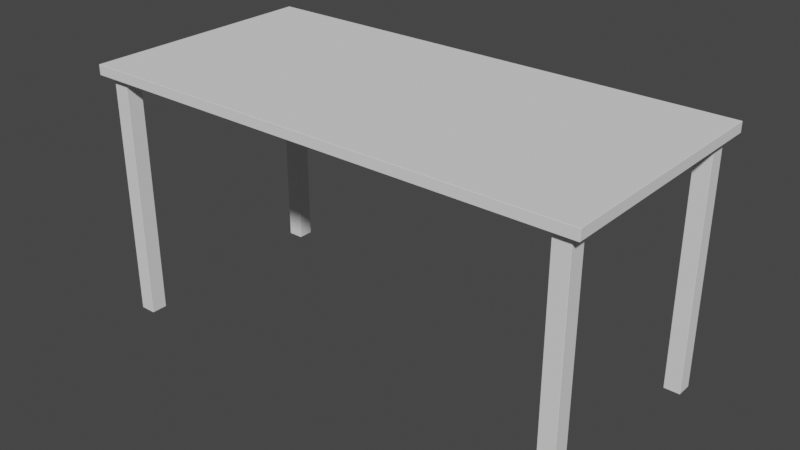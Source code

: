 # Source: Desk2.blend  (saved by Blender 2.83.19; exported with 4.5.12 LTS)
import bpy
from mathutils import Matrix  # noqa: F401  (used for matrix-valued properties, if any)

bpy.ops.wm.read_factory_settings(use_empty=True)
scene = bpy.context.scene
scene.name = 'Scene'

# ---- collections
col_collection = bpy.data.collections.new('Collection'); scene.collection.children.link(col_collection)

# ---- world
world_world = bpy.data.worlds.new('World'); scene.world = world_world
world_world.use_nodes = True; world_world.node_tree.nodes.clear()
_N = world_world.node_tree.nodes; _L = world_world.node_tree.links
n0 = _N.new('ShaderNodeOutputWorld'); n0.name = 'World Output'; n0.location = (300, 300)
n1 = _N.new('ShaderNodeBackground'); n1.name = 'Background'; n1.location = (10, 300)
n1.inputs[0].default_value = (0.05088, 0.05088, 0.05088, 1.0)
_L.new(n1.outputs[0], n0.inputs[0])
n0.is_active_output = True
world_world.color = (0.05088, 0.05088, 0.05088)
world_world.use_sun_shadow = False
world_world.sun_shadow_jitter_overblur = 0.0

# ---- meshes
me_cube_001 = bpy.data.meshes.new('Cube.001')
me_cube_001.from_pydata([(-3.122, -1.497, 3.038), (-3.122, -1.5, 3.04), (-3.125, -1.497, 3.04), (-3.122, -1.5, 3.16), (-3.122, -1.497, 3.163), (-3.125, -1.497, 3.16), (-3.122, 1.497, 3.038), (-3.125, 1.497, 3.04), (-3.122, 1.5, 3.04), (-3.122, 1.497, 3.163), (-3.122, 1.5, 3.16), (-3.125, 1.497, 3.16), (3.122, -1.497, 3.038), (3.125, -1.497, 3.04), (3.122, -1.5, 3.04), (3.122, -1.497, 3.163), (3.122, -1.5, 3.16), (3.125, -1.497, 3.16), (3.122, 1.497, 3.038), (3.122, 1.5, 3.04), (3.125, 1.497, 3.04), (3.122, 1.497, 3.163), (3.125, 1.497, 3.16), (3.122, 1.5, 3.16), (-2.8, 1.397, 0.0025), (-2.803, 1.397, 1.416e-07), (-2.803, 1.4, 0.0025), (-2.803, 1.202, 1.416e-07), (-2.8, 1.202, 0.0025), (-2.803, 1.2, 0.0025), (-3.0, 1.397, 0.0025), (-2.997, 1.4, 0.0025), (-2.997, 1.397, 1.416e-07), (-2.997, 1.2, 0.0025), (-3.0, 1.202, 0.0025), (-2.997, 1.202, 1.416e-07), (-2.8, 1.397, 0.1025), (-2.8, 1.397, 0.0975), (-2.803, 1.4, 0.0975), (-2.803, 1.4, 0.1025), (-2.8, 1.202, 0.1025), (-2.803, 1.2, 0.1025), (-2.803, 1.2, 0.0975), (-2.8, 1.202, 0.0975), (-3.0, 1.397, 0.0975), (-3.0, 1.397, 0.1025), (-2.997, 1.4, 0.1025), (-2.997, 1.4, 0.0975), (-2.997, 1.2, 0.1025), (-3.0, 1.202, 0.1025), (-3.0, 1.202, 0.0975), (-2.997, 1.2, 0.0975), (-2.8, 1.397, 3.037), (-2.803, 1.4, 3.037), (-2.803, 1.397, 3.04), (-2.8, 1.202, 3.037), (-2.803, 1.202, 3.04), (-2.803, 1.2, 3.037), (-3.0, 1.397, 3.037), (-2.997, 1.397, 3.04), (-2.997, 1.4, 3.037), (-2.997, 1.2, 3.037), (-2.997, 1.202, 3.04), (-3.0, 1.202, 3.037), (-2.8, 1.397, 1.298), (-2.803, 1.4, 1.298), (-2.803, 1.4, 1.303), (-2.8, 1.397, 1.303), (-2.8, 1.202, 1.298), (-2.8, 1.202, 1.303), (-2.803, 1.2, 1.303), (-2.803, 1.2, 1.298), (-3.0, 1.397, 1.303), (-2.997, 1.4, 1.303), (-2.997, 1.4, 1.298), (-3.0, 1.397, 1.298), (-3.0, 1.202, 1.298), (-2.997, 1.2, 1.298), (-2.997, 1.2, 1.303), (-3.0, 1.202, 1.303), (-2.8, 1.397, 3.003), (-2.8, 1.397, 2.997), (-2.803, 1.4, 2.997), (-2.803, 1.4, 3.003), (-2.803, 1.4, 2.798), (-2.803, 1.4, 2.803), (-2.8, 1.397, 2.803), (-2.8, 1.397, 2.798), (-2.803, 1.2, 3.003), (-2.803, 1.2, 2.997), (-2.8, 1.202, 2.997), (-2.8, 1.202, 3.003), (-2.8, 1.202, 2.803), (-2.803, 1.2, 2.803), (-2.803, 1.2, 2.798), (-2.8, 1.202, 2.798), (-2.997, 1.4, 3.003), (-2.997, 1.4, 2.997), (-3.0, 1.397, 2.997), (-3.0, 1.397, 3.003), (-2.997, 1.4, 2.798), (-3.0, 1.397, 2.798), (-3.0, 1.397, 2.803), (-2.997, 1.4, 2.803), (-3.0, 1.202, 3.003), (-3.0, 1.202, 2.997), (-2.997, 1.2, 2.997), (-2.997, 1.2, 3.003), (-2.997, 1.2, 2.798), (-2.997, 1.2, 2.803), (-3.0, 1.202, 2.803), (-3.0, 1.202, 2.798), (-2.803, -1.2, 0.0025), (-2.8, -1.203, 0.0025), (-2.803, -1.203, 1.416e-07), (-2.803, -1.4, 0.0025), (-2.803, -1.398, 1.416e-07), (-2.8, -1.398, 0.0025), (-2.997, -1.203, 1.416e-07), (-3.0, -1.203, 0.0025), (-2.997, -1.2, 0.0025), (-3.0, -1.398, 0.0025), (-2.997, -1.398, 1.416e-07), (-2.997, -1.4, 0.0025), (-2.8, -1.203, 0.1025), (-2.8, -1.203, 0.0975), (-2.803, -1.2, 0.0975), (-2.803, -1.2, 0.1025), (-2.8, -1.398, 0.1025), (-2.803, -1.4, 0.1025), (-2.803, -1.4, 0.0975), (-2.8, -1.398, 0.0975), (-3.0, -1.203, 0.0975), (-3.0, -1.203, 0.1025), (-2.997, -1.2, 0.1025), (-2.997, -1.2, 0.0975), (-3.0, -1.398, 0.0975), (-2.997, -1.4, 0.0975), (-2.997, -1.4, 0.1025), (-3.0, -1.398, 0.1025), (-2.8, -1.203, 3.037), (-2.803, -1.2, 3.037), (-2.803, -1.203, 3.04), (-2.803, -1.4, 3.037), (-2.8, -1.398, 3.037), (-2.803, -1.398, 3.04), (-2.997, -1.203, 3.04), (-2.997, -1.2, 3.037), (-3.0, -1.203, 3.037), (-3.0, -1.398, 3.037), (-2.997, -1.4, 3.037), (-2.997, -1.398, 3.04), (-2.8, -1.203, 1.298), (-2.803, -1.2, 1.298), (-2.803, -1.2, 1.303), (-2.8, -1.203, 1.303), (-2.8, -1.398, 1.298), (-2.8, -1.398, 1.303), (-2.803, -1.4, 1.303), (-2.803, -1.4, 1.298), (-3.0, -1.203, 1.298), (-3.0, -1.203, 1.303), (-2.997, -1.2, 1.303), (-2.997, -1.2, 1.298), (-2.997, -1.4, 1.298), (-2.997, -1.4, 1.303), (-3.0, -1.398, 1.303), (-3.0, -1.398, 1.298), (-2.8, -1.203, 3.003), (-2.8, -1.203, 2.997), (-2.803, -1.2, 2.997), (-2.803, -1.2, 3.003), (-2.803, -1.2, 2.798), (-2.803, -1.2, 2.803), (-2.8, -1.203, 2.803), (-2.8, -1.203, 2.798), (-2.8, -1.398, 3.003), (-2.803, -1.4, 3.003), (-2.803, -1.4, 2.997), (-2.8, -1.398, 2.997), (-2.8, -1.398, 2.798), (-2.8, -1.398, 2.803), (-2.803, -1.4, 2.803), (-2.803, -1.4, 2.798), (-3.0, -1.203, 3.003), (-2.997, -1.2, 3.003), (-2.997, -1.2, 2.997), (-3.0, -1.203, 2.997), (-3.0, -1.203, 2.798), (-3.0, -1.203, 2.803), (-2.997, -1.2, 2.803), (-2.997, -1.2, 2.798), (-3.0, -1.398, 3.003), (-3.0, -1.398, 2.997), (-2.997, -1.4, 2.997), (-2.997, -1.4, 3.003), (-3.0, -1.398, 2.798), (-2.997, -1.4, 2.798), (-2.997, -1.4, 2.803), (-3.0, -1.398, 2.803), (2.8, -1.398, 2.798), (2.803, -1.4, 2.798), (2.803, -1.4, 2.803), (2.8, -1.398, 2.803), (2.803, -1.4, 2.997), (2.803, -1.4, 3.003), (2.8, -1.398, 3.003), (2.8, -1.398, 2.997), (2.8, -1.203, 2.798), (2.8, -1.203, 2.803), (2.803, -1.2, 2.803), (2.803, -1.2, 2.798), (2.8, -1.203, 3.003), (2.803, -1.2, 3.003), (2.803, -1.2, 2.997), (2.8, -1.203, 2.997), (3.0, -1.398, 2.798), (3.0, -1.398, 2.803), (2.997, -1.4, 2.803), (2.997, -1.4, 2.798), (3.0, -1.398, 3.003), (2.997, -1.4, 3.003), (2.997, -1.4, 2.997), (3.0, -1.398, 2.997), (2.997, -1.2, 2.798), (2.997, -1.2, 2.803), (3.0, -1.203, 2.803), (3.0, -1.203, 2.798), (2.997, -1.2, 3.003), (3.0, -1.203, 3.003), (3.0, -1.203, 2.997), (2.997, -1.2, 2.997), (2.8, -1.398, 1.298), (2.803, -1.4, 1.298), (2.803, -1.4, 1.303), (2.8, -1.398, 1.303), (2.8, -1.203, 1.298), (2.8, -1.203, 1.303), (2.803, -1.2, 1.303), (2.803, -1.2, 1.298), (3.0, -1.398, 1.298), (3.0, -1.398, 1.303), (2.997, -1.4, 1.303), (2.997, -1.4, 1.298), (2.997, -1.2, 1.298), (2.997, -1.2, 1.303), (3.0, -1.203, 1.303), (3.0, -1.203, 1.298), (2.8, -1.398, 3.037), (2.803, -1.4, 3.037), (2.803, -1.398, 3.04), (2.8, -1.203, 3.037), (2.803, -1.203, 3.04), (2.803, -1.2, 3.037), (3.0, -1.398, 3.037), (2.997, -1.398, 3.04), (2.997, -1.4, 3.037), (2.997, -1.2, 3.037), (2.997, -1.203, 3.04), (3.0, -1.203, 3.037), (2.8, -1.398, 0.0975), (2.803, -1.4, 0.0975), (2.803, -1.4, 0.1025), (2.8, -1.398, 0.1025), (2.8, -1.203, 0.0975), (2.8, -1.203, 0.1025), (2.803, -1.2, 0.1025), (2.803, -1.2, 0.0975), (3.0, -1.398, 0.0975), (3.0, -1.398, 0.1025), (2.997, -1.4, 0.1025), (2.997, -1.4, 0.0975), (2.997, -1.2, 0.0975), (2.997, -1.2, 0.1025), (3.0, -1.203, 0.1025), (3.0, -1.203, 0.0975), (2.8, -1.398, 0.0025), (2.803, -1.398, 1.416e-07), (2.803, -1.4, 0.0025), (2.8, -1.203, 0.0025), (2.803, -1.2, 0.0025), (2.803, -1.203, 1.416e-07), (3.0, -1.398, 0.0025), (2.997, -1.4, 0.0025), (2.997, -1.398, 1.416e-07), (2.997, -1.2, 0.0025), (3.0, -1.203, 0.0025), (2.997, -1.203, 1.416e-07), (2.8, 1.202, 2.798), (2.803, 1.2, 2.798), (2.803, 1.2, 2.803), (2.8, 1.202, 2.803), (2.803, 1.2, 2.997), (2.803, 1.2, 3.003), (2.8, 1.202, 3.003), (2.8, 1.202, 2.997), (2.8, 1.397, 2.798), (2.8, 1.397, 2.803), (2.803, 1.4, 2.803), (2.803, 1.4, 2.798), (2.8, 1.397, 3.003), (2.803, 1.4, 3.003), (2.803, 1.4, 2.997), (2.8, 1.397, 2.997), (3.0, 1.202, 2.798), (3.0, 1.202, 2.803), (2.997, 1.2, 2.803), (2.997, 1.2, 2.798), (3.0, 1.202, 3.003), (2.997, 1.2, 3.003), (2.997, 1.2, 2.997), (3.0, 1.202, 2.997), (2.997, 1.4, 2.798), (2.997, 1.4, 2.803), (3.0, 1.397, 2.803), (3.0, 1.397, 2.798), (2.997, 1.4, 3.003), (3.0, 1.397, 3.003), (3.0, 1.397, 2.997), (2.997, 1.4, 2.997), (2.8, 1.202, 1.298), (2.803, 1.2, 1.298), (2.803, 1.2, 1.303), (2.8, 1.202, 1.303), (2.8, 1.397, 1.298), (2.8, 1.397, 1.303), (2.803, 1.4, 1.303), (2.803, 1.4, 1.298), (3.0, 1.202, 1.298), (3.0, 1.202, 1.303), (2.997, 1.2, 1.303), (2.997, 1.2, 1.298), (2.997, 1.4, 1.298), (2.997, 1.4, 1.303), (3.0, 1.397, 1.303), (3.0, 1.397, 1.298), (2.8, 1.202, 3.037), (2.803, 1.2, 3.037), (2.803, 1.202, 3.04), (2.8, 1.397, 3.037), (2.803, 1.397, 3.04), (2.803, 1.4, 3.037), (3.0, 1.202, 3.037), (2.997, 1.202, 3.04), (2.997, 1.2, 3.037), (2.997, 1.4, 3.037), (2.997, 1.397, 3.04), (3.0, 1.397, 3.037), (2.8, 1.202, 0.0975), (2.803, 1.2, 0.0975), (2.803, 1.2, 0.1025), (2.8, 1.202, 0.1025), (2.8, 1.397, 0.0975), (2.8, 1.397, 0.1025), (2.803, 1.4, 0.1025), (2.803, 1.4, 0.0975), (3.0, 1.202, 0.0975), (3.0, 1.202, 0.1025), (2.997, 1.2, 0.1025), (2.997, 1.2, 0.0975), (2.997, 1.4, 0.0975), (2.997, 1.4, 0.1025), (3.0, 1.397, 0.1025), (3.0, 1.397, 0.0975), (2.8, 1.202, 0.0025), (2.803, 1.202, 1.416e-07), (2.803, 1.2, 0.0025), (2.8, 1.397, 0.0025), (2.803, 1.4, 0.0025), (2.803, 1.397, 1.416e-07), (3.0, 1.202, 0.0025), (2.997, 1.2, 0.0025), (2.997, 1.202, 1.416e-07), (2.997, 1.4, 0.0025), (3.0, 1.397, 0.0025), (2.997, 1.397, 1.416e-07)], [], [(14, 16, 3, 1), (20, 22, 17, 13), (32, 25, 27, 35), (21, 9, 4, 15), (2, 5, 11, 7), (8, 10, 23, 19), (54, 59, 62, 56), (107, 88, 57, 61), (83, 96, 60, 53), (100, 84, 66, 73), (99, 104, 63, 58), (103, 97, 82, 85), (37, 43, 28, 24), (74, 65, 39, 46), (76, 75, 45, 49), (87, 95, 69, 67), (50, 44, 30, 34), (42, 51, 33, 29), (130, 137, 123, 115), (118, 114, 116, 122), (111, 101, 72, 79), (110, 105, 98, 102), (135, 126, 112, 120), (136, 132, 119, 121), (163, 153, 127, 134), (86, 81, 90, 92), (171, 185, 147, 141), (125, 131, 117, 113), (167, 160, 133, 139), (176, 168, 140, 144), (195, 177, 143, 150), (183, 197, 165, 158), (174, 169, 179, 181), (191, 172, 154, 162), (199, 193, 187, 189), (196, 188, 161, 166), (175, 180, 157, 155), (159, 164, 138, 129), (190, 186, 170, 173), (71, 77, 48, 41), (93, 89, 106, 109), (91, 80, 52, 55), (182, 178, 194, 198), (142, 146, 151, 145), (152, 156, 128, 124), (184, 192, 149, 148), (200, 208, 237, 235), (94, 108, 78, 70), (47, 38, 26, 31), (64, 68, 40, 36), (218, 222, 204, 202), (211, 224, 245, 238), (220, 229, 259, 254), (219, 201, 234, 242), (212, 206, 248, 251), (227, 216, 241, 246), (258, 252, 250, 255), (228, 213, 253, 257), (203, 207, 215, 209), (226, 230, 223, 217), (260, 264, 279, 276), (232, 236, 265, 263), (205, 221, 256, 249), (210, 214, 231, 225), (281, 287, 284, 277), (243, 233, 262, 270), (239, 244, 273, 266), (247, 240, 269, 274), (288, 296, 325, 323), (271, 261, 278, 283), (267, 272, 285, 280), (275, 268, 282, 286), (306, 310, 292, 290), (299, 312, 333, 326), (308, 317, 347, 342), (307, 289, 322, 330), (300, 294, 336, 339), (315, 304, 329, 334), (346, 340, 338, 343), (316, 301, 341, 345), (291, 295, 303, 297), (314, 318, 311, 305), (348, 352, 367, 364), (320, 324, 353, 351), (293, 309, 344, 337), (298, 302, 319, 313), (369, 375, 372, 365), (331, 321, 350, 358), (327, 332, 361, 354), (335, 328, 357, 362), (359, 349, 366, 371), (355, 360, 373, 368), (363, 356, 370, 374), (0, 1, 2), (3, 4, 5), (6, 7, 8), (9, 10, 11), (12, 13, 14), (15, 16, 17), (18, 19, 20), (21, 22, 23), (24, 25, 26), (27, 28, 29), (30, 31, 32), (33, 34, 35), (36, 37, 38, 39), (40, 41, 42, 43), (44, 45, 46, 47), (48, 49, 50, 51), (52, 53, 54), (55, 56, 57), (58, 59, 60), (61, 62, 63), (64, 65, 66, 67), (68, 69, 70, 71), (72, 73, 74, 75), (76, 77, 78, 79), (80, 81, 82, 83), (84, 85, 86, 87), (88, 89, 90, 91), (92, 93, 94, 95), (96, 97, 98, 99), (100, 101, 102, 103), (104, 105, 106, 107), (108, 109, 110, 111), (112, 113, 114), (115, 116, 117), (118, 119, 120), (121, 122, 123), (124, 125, 126, 127), (128, 129, 130, 131), (132, 133, 134, 135), (136, 137, 138, 139), (140, 141, 142), (143, 144, 145), (146, 147, 148), (149, 150, 151), (152, 153, 154, 155), (156, 157, 158, 159), (160, 161, 162, 163), (164, 165, 166, 167), (168, 169, 170, 171), (172, 173, 174, 175), (176, 177, 178, 179), (180, 181, 182, 183), (184, 185, 186, 187), (188, 189, 190, 191), (192, 193, 194, 195), (196, 197, 198, 199), (200, 201, 202, 203), (204, 205, 206, 207), (208, 209, 210, 211), (212, 213, 214, 215), (216, 217, 218, 219), (220, 221, 222, 223), (224, 225, 226, 227), (228, 229, 230, 231), (232, 233, 234, 235), (236, 237, 238, 239), (240, 241, 242, 243), (244, 245, 246, 247), (248, 249, 250), (251, 252, 253), (254, 255, 256), (257, 258, 259), (260, 261, 262, 263), (264, 265, 266, 267), (268, 269, 270, 271), (272, 273, 274, 275), (276, 277, 278), (279, 280, 281), (282, 283, 284), (285, 286, 287), (288, 289, 290, 291), (292, 293, 294, 295), (296, 297, 298, 299), (300, 301, 302, 303), (304, 305, 306, 307), (308, 309, 310, 311), (312, 313, 314, 315), (316, 317, 318, 319), (320, 321, 322, 323), (324, 325, 326, 327), (328, 329, 330, 331), (332, 333, 334, 335), (336, 337, 338), (339, 340, 341), (342, 343, 344), (345, 346, 347), (348, 349, 350, 351), (352, 353, 354, 355), (356, 357, 358, 359), (360, 361, 362, 363), (364, 365, 366), (367, 368, 369), (370, 371, 372), (373, 374, 375), (6, 0, 2, 7), (1, 3, 5, 2), (4, 9, 11, 5), (10, 8, 7, 11), (18, 6, 8, 19), (9, 21, 23, 10), (22, 20, 19, 23), (12, 18, 20, 13), (21, 15, 17, 22), (16, 14, 13, 17), (0, 12, 14, 1), (15, 4, 3, 16), (47, 31, 30, 44), (27, 25, 24, 28), (25, 32, 31, 26), (48, 77, 76, 49), (57, 88, 91, 55), (39, 65, 64, 36), (38, 47, 46, 39), (71, 41, 40, 68), (26, 38, 37, 24), (56, 62, 61, 57), (62, 59, 58, 63), (54, 56, 55, 52), (59, 54, 53, 60), (44, 50, 49, 45), (51, 42, 41, 48), (42, 29, 28, 43), (72, 101, 100, 73), (77, 71, 70, 78), (65, 74, 73, 66), (87, 67, 66, 84), (43, 37, 36, 40), (52, 80, 83, 53), (33, 51, 50, 34), (32, 35, 34, 30), (89, 93, 92, 90), (96, 83, 82, 97), (97, 103, 102, 98), (80, 91, 90, 81), (68, 64, 67, 69), (69, 95, 94, 70), (75, 76, 79, 72), (108, 94, 93, 109), (123, 137, 136, 121), (122, 116, 115, 123), (114, 118, 120, 112), (135, 120, 119, 132), (95, 87, 86, 92), (104, 99, 98, 105), (101, 111, 110, 102), (84, 100, 103, 85), (127, 153, 152, 124), (126, 135, 134, 127), (195, 150, 149, 192), (159, 129, 128, 156), (118, 122, 121, 119), (163, 134, 133, 160), (116, 114, 113, 117), (112, 126, 125, 113), (145, 151, 150, 143), (151, 146, 148, 149), (175, 155, 154, 172), (142, 145, 144, 140), (137, 130, 129, 138), (143, 177, 176, 144), (184, 148, 147, 185), (132, 136, 139, 133), (164, 159, 158, 165), (153, 163, 162, 154), (160, 167, 166, 161), (156, 152, 155, 157), (196, 166, 165, 197), (161, 188, 191, 162), (157, 180, 183, 158), (146, 142, 141, 147), (177, 195, 194, 178), (168, 176, 179, 169), (197, 183, 182, 198), (178, 182, 181, 179), (109, 106, 105, 110), (81, 86, 85, 82), (111, 79, 78, 108), (88, 107, 106, 89), (180, 175, 174, 181), (172, 191, 190, 173), (185, 171, 170, 186), (169, 174, 173, 170), (131, 125, 124, 128), (130, 115, 117, 131), (140, 168, 171, 141), (138, 164, 167, 139), (186, 190, 189, 187), (198, 194, 193, 199), (188, 196, 199, 189), (192, 184, 187, 193), (74, 46, 45, 75), (99, 58, 60, 96), (107, 61, 63, 104), (35, 27, 29, 33), (208, 200, 203, 209), (202, 204, 207, 203), (206, 212, 215, 207), (214, 210, 209, 215), (224, 211, 210, 225), (213, 228, 231, 214), (230, 226, 225, 231), (216, 227, 226, 217), (229, 220, 223, 230), (222, 218, 217, 223), (201, 219, 218, 202), (221, 205, 204, 222), (236, 232, 235, 237), (244, 239, 238, 245), (240, 247, 246, 241), (233, 243, 242, 234), (200, 235, 234, 201), (241, 216, 219, 242), (227, 246, 245, 224), (237, 208, 211, 238), (250, 252, 251, 248), (252, 258, 257, 253), (258, 255, 254, 259), (255, 250, 249, 256), (212, 251, 253, 213), (259, 229, 228, 257), (256, 221, 220, 254), (205, 249, 248, 206), (264, 260, 263, 265), (272, 267, 266, 273), (268, 275, 274, 269), (261, 271, 270, 262), (243, 270, 269, 240), (273, 244, 247, 274), (239, 266, 265, 236), (262, 233, 232, 263), (281, 277, 276, 279), (287, 281, 280, 285), (284, 287, 286, 282), (277, 284, 283, 278), (271, 283, 282, 268), (285, 272, 275, 286), (267, 280, 279, 264), (278, 261, 260, 276), (296, 288, 291, 297), (290, 292, 295, 291), (294, 300, 303, 295), (302, 298, 297, 303), (312, 299, 298, 313), (301, 316, 319, 302), (318, 314, 313, 319), (304, 315, 314, 305), (317, 308, 311, 318), (310, 306, 305, 311), (289, 307, 306, 290), (309, 293, 292, 310), (324, 320, 323, 325), (332, 327, 326, 333), (328, 335, 334, 329), (321, 331, 330, 322), (288, 323, 322, 289), (329, 304, 307, 330), (315, 334, 333, 312), (325, 296, 299, 326), (338, 340, 339, 336), (340, 346, 345, 341), (346, 343, 342, 347), (343, 338, 337, 344), (300, 339, 341, 301), (347, 317, 316, 345), (344, 309, 308, 342), (293, 337, 336, 294), (352, 348, 351, 353), (360, 355, 354, 361), (356, 363, 362, 357), (349, 359, 358, 350), (331, 358, 357, 328), (361, 332, 335, 362), (327, 354, 353, 324), (350, 321, 320, 351), (369, 365, 364, 367), (375, 369, 368, 373), (372, 375, 374, 370), (365, 372, 371, 366), (359, 371, 370, 356), (373, 360, 363, 374), (355, 368, 367, 352), (366, 349, 348, 364), (6, 18, 12, 0)])
_uv = me_cube_001.uv_layers.new(name='UVMap')
_uv.uv.foreach_set('vector', [0.38, 0.7501, 0.62, 0.7501, 0.62, 0.9999, 0.38, 0.9999, 0.38, 0.5002, 0.62, 0.5002, 0.62, 0.7498, 0.38, 0.7498, 0.1281, 0.5031, 0.3719, 0.5031, 0.3719, 0.7469, 0.1281, 0.7469, 0.6251, 0.5002, 0.8749, 0.5002, 0.8749, 0.7498, 0.6251, 0.7498, 0.38, 0.0002083, 0.62, 0.0002083, 0.62, 0.2498, 0.38, 0.2498, 0.38, 0.2501, 0.62, 0.2501, 0.62, 0.4999, 0.38, 0.4999, 0.6281, 0.5031, 0.8719, 0.5031, 0.8719, 0.7469, 0.6281, 0.7469, 0.625, 0.9969, 0.625, 0.7531, 0.625, 0.7531, 0.625, 0.9969, 0.625, 0.4969, 0.625, 0.2531, 0.625, 0.2531, 0.625, 0.4969, 0.375, 0.2531, 0.375, 0.4969, 0.375, 0.4969, 0.375, 0.2531, 0.625, 0.2469, 0.625, 0.003125, 0.625, 0.003125, 0.625, 0.2469, 0.3781, 0.2531, 0.6219, 0.2531, 0.6219, 0.4969, 0.3781, 0.4969, 0.375, 0.5031, 0.375, 0.7469, 0.375, 0.7469, 0.375, 0.5031, 0.375, 0.2531, 0.375, 0.4969, 0.375, 0.4969, 0.375, 0.2531, 0.375, 0.003125, 0.375, 0.2469, 0.375, 0.2469, 0.375, 0.003125, 0.375, 0.5031, 0.375, 0.7469, 0.375, 0.7469, 0.375, 0.5031, 0.375, 0.003125, 0.375, 0.2469, 0.375, 0.2469, 0.375, 0.003125, 0.375, 0.7531, 0.375, 0.9969, 0.375, 0.9969, 0.375, 0.7531, 0.375, 0.7531, 0.375, 0.9969, 0.375, 0.9969, 0.375, 0.7531, 0.1281, 0.5031, 0.3719, 0.5031, 0.3719, 0.7469, 0.1281, 0.7469, 0.375, 0.003125, 0.375, 0.2469, 0.375, 0.2469, 0.375, 0.003125, 0.3781, 0.003125, 0.6219, 0.003125, 0.6219, 0.2469, 0.3781, 0.2469, 0.375, 0.2531, 0.375, 0.4969, 0.375, 0.4969, 0.375, 0.2531, 0.375, 0.003125, 0.375, 0.2469, 0.375, 0.2469, 0.375, 0.003125, 0.375, 0.2531, 0.375, 0.4969, 0.375, 0.4969, 0.375, 0.2531, 0.3781, 0.5031, 0.6219, 0.5031, 0.6219, 0.7469, 0.3781, 0.7469, 0.625, 0.4969, 0.625, 0.2531, 0.625, 0.2531, 0.625, 0.4969, 0.375, 0.5031, 0.375, 0.7469, 0.375, 0.7469, 0.375, 0.5031, 0.375, 0.003125, 0.375, 0.2469, 0.375, 0.2469, 0.375, 0.003125, 0.625, 0.7469, 0.625, 0.5031, 0.625, 0.5031, 0.625, 0.7469, 0.625, 0.9969, 0.625, 0.7531, 0.625, 0.7531, 0.625, 0.9969, 0.375, 0.7531, 0.375, 0.9969, 0.375, 0.9969, 0.375, 0.7531, 0.3781, 0.5031, 0.6219, 0.5031, 0.6219, 0.7469, 0.3781, 0.7469, 0.375, 0.2531, 0.375, 0.4969, 0.375, 0.4969, 0.375, 0.2531, 0.3781, 0.003125, 0.6219, 0.003125, 0.6219, 0.2469, 0.3781, 0.2469, 0.375, 0.003125, 0.375, 0.2469, 0.375, 0.2469, 0.375, 0.003125, 0.375, 0.5031, 0.375, 0.7469, 0.375, 0.7469, 0.375, 0.5031, 0.375, 0.7531, 0.375, 0.9969, 0.375, 0.9969, 0.375, 0.7531, 0.3781, 0.2531, 0.6219, 0.2531, 0.6219, 0.4969, 0.3781, 0.4969, 0.375, 0.7531, 0.375, 0.9969, 0.375, 0.9969, 0.375, 0.7531, 0.3781, 0.7531, 0.6219, 0.7531, 0.6219, 0.9969, 0.3781, 0.9969, 0.625, 0.7469, 0.625, 0.5031, 0.625, 0.5031, 0.625, 0.7469, 0.3781, 0.7531, 0.6219, 0.7531, 0.6219, 0.9969, 0.3781, 0.9969, 0.6281, 0.5031, 0.8719, 0.5031, 0.8719, 0.7469, 0.6281, 0.7469, 0.375, 0.5031, 0.375, 0.7469, 0.375, 0.7469, 0.375, 0.5031, 0.625, 0.2469, 0.625, 0.003125, 0.625, 0.003125, 0.625, 0.2469, 0.375, 0.003125, 0.375, 0.2469, 0.375, 0.2469, 0.375, 0.003125, 0.375, 0.7531, 0.375, 0.9969, 0.375, 0.9969, 0.375, 0.7531, 0.375, 0.2531, 0.375, 0.4969, 0.375, 0.4969, 0.375, 0.2531, 0.375, 0.5031, 0.375, 0.7469, 0.375, 0.7469, 0.375, 0.5031, 0.3781, 0.7531, 0.6219, 0.7531, 0.6219, 0.9969, 0.3781, 0.9969, 0.375, 0.2531, 0.375, 0.4969, 0.375, 0.4969, 0.375, 0.2531, 0.625, 0.7469, 0.625, 0.5031, 0.625, 0.5031, 0.625, 0.7469, 0.375, 0.7531, 0.375, 0.9969, 0.375, 0.9969, 0.375, 0.7531, 0.625, 0.2469, 0.625, 0.003125, 0.625, 0.003125, 0.625, 0.2469, 0.375, 0.5031, 0.375, 0.7469, 0.375, 0.7469, 0.375, 0.5031, 0.6281, 0.5031, 0.8719, 0.5031, 0.8719, 0.7469, 0.6281, 0.7469, 0.625, 0.4969, 0.625, 0.2531, 0.625, 0.2531, 0.625, 0.4969, 0.3781, 0.003125, 0.6219, 0.003125, 0.6219, 0.2469, 0.3781, 0.2469, 0.3781, 0.5031, 0.6219, 0.5031, 0.6219, 0.7469, 0.3781, 0.7469, 0.375, 0.003125, 0.375, 0.2469, 0.375, 0.2469, 0.375, 0.003125, 0.375, 0.003125, 0.375, 0.2469, 0.375, 0.2469, 0.375, 0.003125, 0.625, 0.9969, 0.625, 0.7531, 0.625, 0.7531, 0.625, 0.9969, 0.3781, 0.2531, 0.6219, 0.2531, 0.6219, 0.4969, 0.3781, 0.4969, 0.1281, 0.5031, 0.3719, 0.5031, 0.3719, 0.7469, 0.1281, 0.7469, 0.375, 0.7531, 0.375, 0.9969, 0.375, 0.9969, 0.375, 0.7531, 0.375, 0.2531, 0.375, 0.4969, 0.375, 0.4969, 0.375, 0.2531, 0.375, 0.5031, 0.375, 0.7469, 0.375, 0.7469, 0.375, 0.5031, 0.375, 0.003125, 0.375, 0.2469, 0.375, 0.2469, 0.375, 0.003125, 0.375, 0.7531, 0.375, 0.9969, 0.375, 0.9969, 0.375, 0.7531, 0.375, 0.2531, 0.375, 0.4969, 0.375, 0.4969, 0.375, 0.2531, 0.375, 0.5031, 0.375, 0.7469, 0.375, 0.7469, 0.375, 0.5031, 0.3781, 0.7531, 0.6219, 0.7531, 0.6219, 0.9969, 0.3781, 0.9969, 0.375, 0.2531, 0.375, 0.4969, 0.375, 0.4969, 0.375, 0.2531, 0.625, 0.7469, 0.625, 0.5031, 0.625, 0.5031, 0.625, 0.7469, 0.375, 0.7531, 0.375, 0.9969, 0.375, 0.9969, 0.375, 0.7531, 0.625, 0.2469, 0.625, 0.003125, 0.625, 0.003125, 0.625, 0.2469, 0.375, 0.5031, 0.375, 0.7469, 0.375, 0.7469, 0.375, 0.5031, 0.6281, 0.5031, 0.8719, 0.5031, 0.8719, 0.7469, 0.6281, 0.7469, 0.625, 0.4969, 0.625, 0.2531, 0.625, 0.2531, 0.625, 0.4969, 0.3781, 0.003125, 0.6219, 0.003125, 0.6219, 0.2469, 0.3781, 0.2469, 0.3781, 0.5031, 0.6219, 0.5031, 0.6219, 0.7469, 0.3781, 0.7469, 0.375, 0.003125, 0.375, 0.2469, 0.375, 0.2469, 0.375, 0.003125, 0.375, 0.003125, 0.375, 0.2469, 0.375, 0.2469, 0.375, 0.003125, 0.625, 0.9969, 0.625, 0.7531, 0.625, 0.7531, 0.625, 0.9969, 0.3781, 0.2531, 0.6219, 0.2531, 0.6219, 0.4969, 0.3781, 0.4969, 0.1281, 0.5031, 0.3719, 0.5031, 0.3719, 0.7469, 0.1281, 0.7469, 0.375, 0.7531, 0.375, 0.9969, 0.375, 0.9969, 0.375, 0.7531, 0.375, 0.2531, 0.375, 0.4969, 0.375, 0.4969, 0.375, 0.2531, 0.375, 0.5031, 0.375, 0.7469, 0.375, 0.7469, 0.375, 0.5031, 0.375, 0.7531, 0.375, 0.9969, 0.375, 0.9969, 0.375, 0.7531, 0.375, 0.2531, 0.375, 0.4969, 0.375, 0.4969, 0.375, 0.2531, 0.375, 0.5031, 0.375, 0.7469, 0.375, 0.7469, 0.375, 0.5031, 0.1251, 0.7498, 0.1251, 0.75, 0.125, 0.7498, 0.62, 0.9999, 0.625, 0.9999, 0.62, 1.0, 0.1251, 0.5002, 0.125, 0.5002, 0.1251, 0.5, 0.8749, 0.5002, 0.8749, 0.5, 0.875, 0.5002, 0.3749, 0.7498, 0.375, 0.7498, 0.3749, 0.75, 0.6251, 0.7498, 0.6251, 0.75, 0.625, 0.7498, 0.3749, 0.5002, 0.3749, 0.5, 0.375, 0.5002, 0.6251, 0.5002, 0.625, 0.5002, 0.6251, 0.5, 0.375, 0.5031, 0.375, 0.5031, 0.375, 0.5, 0.3719, 0.7469, 0.375, 0.7469, 0.3719, 0.75, 0.375, 0.2469, 0.375, 0.25, 0.375, 0.2469, 0.375, 0.9969, 0.375, 1.0, 0.375, 0.9969, 0.375, 0.5031, 0.375, 0.5031, 0.375, 0.4969, 0.375, 0.4969, 0.375, 0.7469, 0.375, 0.7531, 0.375, 0.7531, 0.375, 0.7469, 0.375, 0.2469, 0.375, 0.2469, 0.375, 0.2531, 0.375, 0.2531, 0.375, 0.9969, 0.375, 1.0, 0.375, 1.0, 0.375, 0.9969, 0.625, 0.5031, 0.625, 0.5, 0.625, 0.5031, 0.625, 0.7469, 0.625, 0.7469, 0.625, 0.75, 0.625, 0.2469, 0.625, 0.2469, 0.625, 0.25, 0.625, 0.9969, 0.625, 0.9969, 0.625, 1.0, 0.375, 0.5031, 0.375, 0.4969, 0.375, 0.4969, 0.375, 0.5031, 0.375, 0.7469, 0.375, 0.7469, 0.375, 0.7531, 0.375, 0.7531, 0.375, 0.2469, 0.375, 0.2531, 0.375, 0.2531, 0.375, 0.2469, 0.375, 0.003125, 0.375, 0.0, 0.375, 0.0, 0.375, 0.003125, 0.625, 0.5031, 0.6219, 0.5031, 0.6219, 0.4969, 0.625, 0.4969, 0.375, 0.4969, 0.3781, 0.4969, 0.3781, 0.5031, 0.375, 0.5031, 0.625, 0.7531, 0.6219, 0.7531, 0.6219, 0.7469, 0.625, 0.7469, 0.3781, 0.7469, 0.3781, 0.7531, 0.375, 0.7531, 0.375, 0.7469, 0.625, 0.2531, 0.6219, 0.2531, 0.6219, 0.2469, 0.625, 0.2469, 0.375, 0.2531, 0.375, 0.2469, 0.3781, 0.2469, 0.3781, 0.2531, 0.625, 0.003125, 0.625, 0.003125, 0.625, 0.0, 0.625, 0.0, 0.375, 0.9969, 0.375, 0.9969, 0.375, 1.0, 0.375, 1.0, 0.375, 0.4969, 0.375, 0.5, 0.375, 0.4969, 0.375, 0.7531, 0.375, 0.7531, 0.375, 0.75, 0.1281, 0.5031, 0.125, 0.5031, 0.1281, 0.5, 0.375, 0.003125, 0.375, 0.003125, 0.375, 0.0, 0.375, 0.5031, 0.375, 0.5031, 0.375, 0.4969, 0.375, 0.4969, 0.375, 0.7469, 0.375, 0.7531, 0.375, 0.7531, 0.375, 0.7469, 0.375, 0.2469, 0.375, 0.2469, 0.375, 0.2531, 0.375, 0.2531, 0.375, 0.003125, 0.375, 0.0, 0.375, 0.0, 0.375, 0.003125, 0.625, 0.5031, 0.625, 0.5, 0.625, 0.5031, 0.625, 0.7531, 0.625, 0.75, 0.625, 0.7531, 0.8719, 0.5031, 0.8719, 0.5, 0.875, 0.5031, 0.625, 0.003125, 0.625, 0.0, 0.625, 0.003125, 0.375, 0.5031, 0.375, 0.4969, 0.375, 0.4969, 0.375, 0.5031, 0.375, 0.7469, 0.375, 0.7469, 0.375, 0.7531, 0.375, 0.7531, 0.375, 0.2469, 0.375, 0.2469, 0.375, 0.2531, 0.375, 0.2531, 0.375, 0.9969, 0.375, 0.9969, 0.375, 1.0, 0.375, 1.0, 0.625, 0.5031, 0.6219, 0.5031, 0.6219, 0.4969, 0.625, 0.4969, 0.375, 0.4969, 0.3781, 0.4969, 0.3781, 0.5031, 0.375, 0.5031, 0.625, 0.7469, 0.625, 0.7531, 0.6219, 0.7531, 0.6219, 0.7469, 0.375, 0.7469, 0.3781, 0.7469, 0.3781, 0.7531, 0.375, 0.7531, 0.625, 0.2469, 0.625, 0.2531, 0.6219, 0.2531, 0.6219, 0.2469, 0.375, 0.2469, 0.3781, 0.2469, 0.3781, 0.2531, 0.375, 0.2531, 0.625, 0.003125, 0.625, 0.003125, 0.625, 0.0, 0.625, 0.0, 0.375, 0.003125, 0.375, 0.0, 0.375, 0.0, 0.375, 0.003125, 0.375, 0.003125, 0.375, 0.0, 0.375, 0.0, 0.375, 0.003125, 0.6219, 0.9969, 0.625, 0.9969, 0.625, 1.0, 0.6219, 1.0, 0.375, 0.2469, 0.3781, 0.2469, 0.3781, 0.2531, 0.375, 0.2531, 0.625, 0.2469, 0.625, 0.2531, 0.6219, 0.2531, 0.6219, 0.2469, 0.375, 0.7469, 0.3781, 0.7469, 0.3781, 0.7531, 0.375, 0.7531, 0.625, 0.7469, 0.625, 0.7531, 0.6219, 0.7531, 0.6219, 0.7469, 0.375, 0.4969, 0.3781, 0.4969, 0.3781, 0.5031, 0.375, 0.5031, 0.625, 0.4969, 0.625, 0.5031, 0.6219, 0.5031, 0.6219, 0.4969, 0.375, 0.003125, 0.375, 0.0, 0.375, 0.0, 0.375, 0.003125, 0.375, 0.2469, 0.375, 0.2469, 0.375, 0.2531, 0.375, 0.2531, 0.375, 0.7469, 0.375, 0.7469, 0.375, 0.7531, 0.375, 0.7531, 0.375, 0.4969, 0.375, 0.4969, 0.375, 0.5031, 0.375, 0.5031, 0.625, 0.003125, 0.625, 0.0, 0.625, 0.003125, 0.625, 0.2469, 0.625, 0.2469, 0.625, 0.25, 0.625, 0.7469, 0.625, 0.7469, 0.625, 0.75, 0.625, 0.4969, 0.625, 0.4969, 0.625, 0.5, 0.375, 0.003125, 0.375, 0.0, 0.375, 0.0, 0.375, 0.003125, 0.375, 0.2469, 0.375, 0.2469, 0.375, 0.2531, 0.375, 0.2531, 0.375, 0.7469, 0.375, 0.7469, 0.375, 0.7531, 0.375, 0.7531, 0.375, 0.4969, 0.375, 0.4969, 0.375, 0.5031, 0.375, 0.5031, 0.375, 0.003125, 0.375, 0.003125, 0.375, 0.0, 0.375, 0.2469, 0.375, 0.25, 0.375, 0.2469, 0.375, 0.7469, 0.375, 0.75, 0.375, 0.7469, 0.375, 0.4969, 0.375, 0.5, 0.375, 0.4969, 0.375, 0.003125, 0.375, 0.0, 0.375, 0.0, 0.375, 0.003125, 0.6219, 0.9969, 0.625, 0.9969, 0.625, 1.0, 0.6219, 1.0, 0.375, 0.2469, 0.3781, 0.2469, 0.3781, 0.2531, 0.375, 0.2531, 0.625, 0.2469, 0.625, 0.2531, 0.6219, 0.2531, 0.6219, 0.2469, 0.375, 0.7469, 0.3781, 0.7469, 0.3781, 0.7531, 0.375, 0.7531, 0.625, 0.7469, 0.625, 0.7531, 0.6219, 0.7531, 0.6219, 0.7469, 0.375, 0.4969, 0.3781, 0.4969, 0.3781, 0.5031, 0.375, 0.5031, 0.625, 0.4969, 0.625, 0.5031, 0.6219, 0.5031, 0.6219, 0.4969, 0.375, 0.003125, 0.375, 0.0, 0.375, 0.0, 0.375, 0.003125, 0.375, 0.2469, 0.375, 0.2469, 0.375, 0.2531, 0.375, 0.2531, 0.375, 0.7469, 0.375, 0.7469, 0.375, 0.7531, 0.375, 0.7531, 0.375, 0.4969, 0.375, 0.4969, 0.375, 0.5031, 0.375, 0.5031, 0.625, 0.003125, 0.625, 0.0, 0.625, 0.003125, 0.625, 0.2469, 0.625, 0.2469, 0.625, 0.25, 0.625, 0.7469, 0.625, 0.7469, 0.625, 0.75, 0.625, 0.4969, 0.625, 0.4969, 0.625, 0.5, 0.375, 0.003125, 0.375, 0.0, 0.375, 0.0, 0.375, 0.003125, 0.375, 0.2469, 0.375, 0.2469, 0.375, 0.2531, 0.375, 0.2531, 0.375, 0.7469, 0.375, 0.7469, 0.375, 0.7531, 0.375, 0.7531, 0.375, 0.4969, 0.375, 0.4969, 0.375, 0.5031, 0.375, 0.5031, 0.375, 0.003125, 0.375, 0.003125, 0.375, 0.0, 0.375, 0.2469, 0.375, 0.25, 0.375, 0.2469, 0.375, 0.7469, 0.375, 0.75, 0.375, 0.7469, 0.375, 0.4969, 0.375, 0.5, 0.375, 0.4969, 0.1251, 0.5002, 0.1251, 0.7498, 0.125, 0.7498, 0.125, 0.5002, 0.38, 0.9999, 0.62, 0.9999, 0.62, 1.0, 0.38, 1.0, 0.8749, 0.7498, 0.8749, 0.5002, 0.875, 0.5002, 0.875, 0.7498, 0.62, 0.2501, 0.38, 0.2501, 0.38, 0.2498, 0.62, 0.2498, 0.3749, 0.5002, 0.1251, 0.5002, 0.1251, 0.5, 0.3749, 0.5, 0.8749, 0.5002, 0.6251, 0.5002, 0.6251, 0.5, 0.8749, 0.5, 0.62, 0.5002, 0.38, 0.5002, 0.38, 0.4999, 0.62, 0.4999, 0.3749, 0.7498, 0.3749, 0.5002, 0.38, 0.5002, 0.38, 0.7498, 0.6251, 0.5002, 0.6251, 0.7498, 0.62, 0.7498, 0.62, 0.5002, 0.62, 0.7501, 0.38, 0.7501, 0.38, 0.7498, 0.62, 0.7498, 0.1251, 0.7498, 0.3749, 0.7498, 0.3749, 0.75, 0.1251, 0.75, 0.6251, 0.7498, 0.8749, 0.7498, 0.8749, 0.75, 0.6251, 0.75, 0.375, 0.2531, 0.375, 0.2531, 0.375, 0.2469, 0.375, 0.2469, 0.3719, 0.7469, 0.3719, 0.5031, 0.375, 0.5031, 0.375, 0.7469, 0.3719, 0.5031, 0.1281, 0.5031, 0.1281, 0.5, 0.3719, 0.5, 0.375, 0.9969, 0.375, 0.9969, 0.375, 1.0, 0.375, 1.0, 0.625, 0.7531, 0.625, 0.7531, 0.625, 0.7469, 0.625, 0.7469, 0.375, 0.4969, 0.375, 0.4969, 0.375, 0.5031, 0.375, 0.5031, 0.375, 0.4969, 0.375, 0.2531, 0.375, 0.2531, 0.375, 0.4969, 0.375, 0.7531, 0.375, 0.7531, 0.375, 0.7469, 0.375, 0.7469, 0.375, 0.4969, 0.375, 0.4969, 0.375, 0.5031, 0.375, 0.5031, 0.6281, 0.7469, 0.8719, 0.7469, 0.8719, 0.75, 0.6281, 0.75, 0.8719, 0.7469, 0.8719, 0.5031, 0.875, 0.5031, 0.875, 0.7469, 0.6281, 0.5031, 0.6281, 0.7469, 0.625, 0.7469, 0.625, 0.5031, 0.8719, 0.5031, 0.6281, 0.5031, 0.6281, 0.5, 0.8719, 0.5, 0.375, 0.2469, 0.375, 0.003125, 0.375, 0.003125, 0.375, 0.2469, 0.375, 0.9969, 0.375, 0.7531, 0.375, 0.7531, 0.375, 0.9969, 0.375, 0.7531, 0.375, 0.7531, 0.375, 0.7469, 0.375, 0.7469, 0.375, 0.2469, 0.375, 0.2469, 0.375, 0.2531, 0.375, 0.2531, 0.375, 0.9969, 0.375, 0.7531, 0.375, 0.7531, 0.375, 0.9969, 0.375, 0.4969, 0.375, 0.2531, 0.375, 0.2531, 0.375, 0.4969, 0.375, 0.5031, 0.375, 0.5031, 0.375, 0.4969, 0.375, 0.4969, 0.375, 0.7469, 0.375, 0.5031, 0.375, 0.5031, 0.375, 0.7469, 0.625, 0.5031, 0.625, 0.5031, 0.625, 0.4969, 0.625, 0.4969, 0.375, 0.9969, 0.375, 0.9969, 0.375, 1.0, 0.375, 1.0, 0.1281, 0.5031, 0.1281, 0.7469, 0.125, 0.7469, 0.125, 0.5031, 0.6219, 0.7531, 0.3781, 0.7531, 0.3781, 0.7469, 0.6219, 0.7469, 0.625, 0.2531, 0.625, 0.4969, 0.6219, 0.4969, 0.6219, 0.2531, 0.6219, 0.2531, 0.3781, 0.2531, 0.3781, 0.2469, 0.6219, 0.2469, 0.625, 0.5031, 0.625, 0.7469, 0.6219, 0.7469, 0.6219, 0.5031, 0.375, 0.7469, 0.375, 0.5031, 0.375, 0.5031, 0.375, 0.7469, 0.375, 0.7469, 0.375, 0.7469, 0.375, 0.7531, 0.375, 0.7531, 0.375, 0.2469, 0.375, 0.003125, 0.375, 0.003125, 0.375, 0.2469, 0.375, 0.9969, 0.375, 0.7531, 0.3781, 0.7531, 0.3781, 0.9969, 0.375, 0.9969, 0.375, 0.9969, 0.375, 1.0, 0.375, 1.0, 0.1281, 0.7469, 0.3719, 0.7469, 0.3719, 0.75, 0.1281, 0.75, 0.3719, 0.5031, 0.1281, 0.5031, 0.1281, 0.5, 0.3719, 0.5, 0.375, 0.2531, 0.375, 0.2531, 0.375, 0.2469, 0.375, 0.2469, 0.375, 0.7469, 0.375, 0.5031, 0.3781, 0.5031, 0.3781, 0.7469, 0.625, 0.003125, 0.625, 0.2469, 0.6219, 0.2469, 0.6219, 0.003125, 0.375, 0.2469, 0.375, 0.003125, 0.3781, 0.003125, 0.3781, 0.2469, 0.375, 0.4969, 0.375, 0.2531, 0.3781, 0.2531, 0.3781, 0.4969, 0.375, 0.4969, 0.375, 0.4969, 0.375, 0.5031, 0.375, 0.5031, 0.375, 0.4969, 0.375, 0.2531, 0.375, 0.2531, 0.375, 0.4969, 0.625, 0.9969, 0.625, 0.9969, 0.625, 1.0, 0.625, 1.0, 0.375, 0.7531, 0.375, 0.7531, 0.375, 0.7469, 0.375, 0.7469, 0.1281, 0.5031, 0.1281, 0.7469, 0.125, 0.7469, 0.125, 0.5031, 0.375, 0.2531, 0.375, 0.2531, 0.375, 0.2469, 0.375, 0.2469, 0.3719, 0.7469, 0.3719, 0.5031, 0.375, 0.5031, 0.375, 0.7469, 0.375, 0.4969, 0.375, 0.4969, 0.375, 0.5031, 0.375, 0.5031, 0.6281, 0.7469, 0.8719, 0.7469, 0.8719, 0.75, 0.6281, 0.75, 0.8719, 0.7469, 0.8719, 0.5031, 0.875, 0.5031, 0.875, 0.7469, 0.375, 0.5031, 0.375, 0.5031, 0.375, 0.4969, 0.375, 0.4969, 0.6281, 0.5031, 0.6281, 0.7469, 0.625, 0.7469, 0.625, 0.5031, 0.375, 0.9969, 0.375, 0.7531, 0.375, 0.7531, 0.375, 0.9969, 0.625, 0.7531, 0.625, 0.7531, 0.625, 0.7469, 0.625, 0.7469, 0.625, 0.2469, 0.625, 0.2469, 0.625, 0.2531, 0.625, 0.2531, 0.375, 0.2469, 0.375, 0.003125, 0.375, 0.003125, 0.375, 0.2469, 0.375, 0.9969, 0.375, 0.7531, 0.375, 0.7531, 0.375, 0.9969, 0.375, 0.4969, 0.375, 0.2531, 0.375, 0.2531, 0.375, 0.4969, 0.375, 0.2469, 0.375, 0.003125, 0.375, 0.003125, 0.375, 0.2469, 0.375, 0.7469, 0.375, 0.5031, 0.375, 0.5031, 0.375, 0.7469, 0.375, 0.003125, 0.375, 0.003125, 0.375, 0.0, 0.375, 0.0, 0.375, 0.2469, 0.375, 0.2469, 0.375, 0.2531, 0.375, 0.2531, 0.375, 0.7469, 0.375, 0.7469, 0.375, 0.7531, 0.375, 0.7531, 0.8719, 0.5031, 0.6281, 0.5031, 0.6281, 0.5, 0.8719, 0.5, 0.625, 0.7531, 0.625, 0.9969, 0.6219, 0.9969, 0.6219, 0.7531, 0.625, 0.5031, 0.625, 0.7469, 0.6219, 0.7469, 0.6219, 0.5031, 0.375, 0.9969, 0.375, 0.7531, 0.3781, 0.7531, 0.3781, 0.9969, 0.6219, 0.7531, 0.3781, 0.7531, 0.3781, 0.7469, 0.6219, 0.7469, 0.3781, 0.9969, 0.6219, 0.9969, 0.6219, 1.0, 0.3781, 1.0, 0.6219, 0.5031, 0.3781, 0.5031, 0.3781, 0.4969, 0.6219, 0.4969, 0.375, 0.003125, 0.375, 0.003125, 0.375, 0.0, 0.375, 0.0, 0.625, 0.7531, 0.625, 0.9969, 0.6219, 0.9969, 0.6219, 0.7531, 0.375, 0.7469, 0.375, 0.5031, 0.3781, 0.5031, 0.3781, 0.7469, 0.375, 0.4969, 0.375, 0.2531, 0.3781, 0.2531, 0.3781, 0.4969, 0.625, 0.2531, 0.625, 0.4969, 0.6219, 0.4969, 0.6219, 0.2531, 0.6219, 0.5031, 0.3781, 0.5031, 0.3781, 0.4969, 0.6219, 0.4969, 0.375, 0.7469, 0.375, 0.5031, 0.375, 0.5031, 0.375, 0.7469, 0.375, 0.7531, 0.375, 0.7531, 0.375, 0.7469, 0.375, 0.7469, 0.625, 0.5031, 0.625, 0.5031, 0.625, 0.4969, 0.625, 0.4969, 0.375, 0.9969, 0.375, 0.9969, 0.375, 1.0, 0.375, 1.0, 0.6219, 0.2531, 0.3781, 0.2531, 0.3781, 0.2469, 0.6219, 0.2469, 0.3781, 0.9969, 0.6219, 0.9969, 0.6219, 1.0, 0.3781, 1.0, 0.375, 0.2469, 0.375, 0.003125, 0.3781, 0.003125, 0.3781, 0.2469, 0.625, 0.003125, 0.625, 0.2469, 0.6219, 0.2469, 0.6219, 0.003125, 0.375, 0.2531, 0.375, 0.2531, 0.375, 0.2469, 0.375, 0.2469, 0.625, 0.2469, 0.625, 0.2469, 0.625, 0.2531, 0.625, 0.2531, 0.625, 0.9969, 0.625, 0.9969, 0.625, 1.0, 0.625, 1.0, 0.1281, 0.7469, 0.3719, 0.7469, 0.3719, 0.75, 0.1281, 0.75, 0.375, 0.2469, 0.375, 0.003125, 0.3781, 0.003125, 0.3781, 0.2469, 0.3781, 0.9969, 0.6219, 0.9969, 0.6219, 1.0, 0.3781, 1.0, 0.625, 0.003125, 0.625, 0.2469, 0.6219, 0.2469, 0.6219, 0.003125, 0.6219, 0.2531, 0.3781, 0.2531, 0.3781, 0.2469, 0.6219, 0.2469, 0.375, 0.4969, 0.375, 0.2531, 0.3781, 0.2531, 0.3781, 0.4969, 0.625, 0.2531, 0.625, 0.4969, 0.6219, 0.4969, 0.6219, 0.2531, 0.6219, 0.5031, 0.3781, 0.5031, 0.3781, 0.4969, 0.6219, 0.4969, 0.375, 0.7469, 0.375, 0.5031, 0.3781, 0.5031, 0.3781, 0.7469, 0.625, 0.5031, 0.625, 0.7469, 0.6219, 0.7469, 0.6219, 0.5031, 0.6219, 0.7531, 0.3781, 0.7531, 0.3781, 0.7469, 0.6219, 0.7469, 0.375, 0.9969, 0.375, 0.7531, 0.3781, 0.7531, 0.3781, 0.9969, 0.625, 0.7531, 0.625, 0.9969, 0.6219, 0.9969, 0.6219, 0.7531, 0.375, 0.2469, 0.375, 0.003125, 0.375, 0.003125, 0.375, 0.2469, 0.375, 0.4969, 0.375, 0.2531, 0.375, 0.2531, 0.375, 0.4969, 0.375, 0.7469, 0.375, 0.5031, 0.375, 0.5031, 0.375, 0.7469, 0.375, 0.9969, 0.375, 0.7531, 0.375, 0.7531, 0.375, 0.9969, 0.375, 0.003125, 0.375, 0.003125, 0.375, 0.0, 0.375, 0.0, 0.375, 0.7469, 0.375, 0.7469, 0.375, 0.7531, 0.375, 0.7531, 0.375, 0.5031, 0.375, 0.5031, 0.375, 0.4969, 0.375, 0.4969, 0.375, 0.2469, 0.375, 0.2469, 0.375, 0.2531, 0.375, 0.2531, 0.8719, 0.7469, 0.8719, 0.5031, 0.875, 0.5031, 0.875, 0.7469, 0.8719, 0.5031, 0.6281, 0.5031, 0.6281, 0.5, 0.8719, 0.5, 0.6281, 0.5031, 0.6281, 0.7469, 0.625, 0.7469, 0.625, 0.5031, 0.6281, 0.7469, 0.8719, 0.7469, 0.8719, 0.75, 0.6281, 0.75, 0.625, 0.2469, 0.625, 0.2469, 0.625, 0.2531, 0.625, 0.2531, 0.625, 0.5031, 0.625, 0.5031, 0.625, 0.4969, 0.625, 0.4969, 0.625, 0.7531, 0.625, 0.7531, 0.625, 0.7469, 0.625, 0.7469, 0.625, 0.9969, 0.625, 0.9969, 0.625, 1.0, 0.625, 1.0, 0.375, 0.2469, 0.375, 0.003125, 0.375, 0.003125, 0.375, 0.2469, 0.375, 0.4969, 0.375, 0.2531, 0.375, 0.2531, 0.375, 0.4969, 0.375, 0.7469, 0.375, 0.5031, 0.375, 0.5031, 0.375, 0.7469, 0.375, 0.9969, 0.375, 0.7531, 0.375, 0.7531, 0.375, 0.9969, 0.375, 0.7531, 0.375, 0.7531, 0.375, 0.7469, 0.375, 0.7469, 0.375, 0.4969, 0.375, 0.4969, 0.375, 0.5031, 0.375, 0.5031, 0.375, 0.2531, 0.375, 0.2531, 0.375, 0.2469, 0.375, 0.2469, 0.375, 0.9969, 0.375, 0.9969, 0.375, 1.0, 0.375, 1.0, 0.1281, 0.5031, 0.1281, 0.7469, 0.125, 0.7469, 0.125, 0.5031, 0.3719, 0.5031, 0.1281, 0.5031, 0.1281, 0.5, 0.3719, 0.5, 0.3719, 0.7469, 0.3719, 0.5031, 0.375, 0.5031, 0.375, 0.7469, 0.1281, 0.7469, 0.3719, 0.7469, 0.3719, 0.75, 0.1281, 0.75, 0.375, 0.7531, 0.375, 0.7531, 0.375, 0.7469, 0.375, 0.7469, 0.375, 0.4969, 0.375, 0.4969, 0.375, 0.5031, 0.375, 0.5031, 0.375, 0.2531, 0.375, 0.2531, 0.375, 0.2469, 0.375, 0.2469, 0.375, 0.9969, 0.375, 0.9969, 0.375, 1.0, 0.375, 1.0, 0.375, 0.2469, 0.375, 0.003125, 0.3781, 0.003125, 0.3781, 0.2469, 0.3781, 0.9969, 0.6219, 0.9969, 0.6219, 1.0, 0.3781, 1.0, 0.625, 0.003125, 0.625, 0.2469, 0.6219, 0.2469, 0.6219, 0.003125, 0.6219, 0.2531, 0.3781, 0.2531, 0.3781, 0.2469, 0.6219, 0.2469, 0.375, 0.4969, 0.375, 0.2531, 0.3781, 0.2531, 0.3781, 0.4969, 0.625, 0.2531, 0.625, 0.4969, 0.6219, 0.4969, 0.6219, 0.2531, 0.6219, 0.5031, 0.3781, 0.5031, 0.3781, 0.4969, 0.6219, 0.4969, 0.375, 0.7469, 0.375, 0.5031, 0.3781, 0.5031, 0.3781, 0.7469, 0.625, 0.5031, 0.625, 0.7469, 0.6219, 0.7469, 0.6219, 0.5031, 0.6219, 0.7531, 0.3781, 0.7531, 0.3781, 0.7469, 0.6219, 0.7469, 0.375, 0.9969, 0.375, 0.7531, 0.3781, 0.7531, 0.3781, 0.9969, 0.625, 0.7531, 0.625, 0.9969, 0.6219, 0.9969, 0.6219, 0.7531, 0.375, 0.2469, 0.375, 0.003125, 0.375, 0.003125, 0.375, 0.2469, 0.375, 0.4969, 0.375, 0.2531, 0.375, 0.2531, 0.375, 0.4969, 0.375, 0.7469, 0.375, 0.5031, 0.375, 0.5031, 0.375, 0.7469, 0.375, 0.9969, 0.375, 0.7531, 0.375, 0.7531, 0.375, 0.9969, 0.375, 0.003125, 0.375, 0.003125, 0.375, 0.0, 0.375, 0.0, 0.375, 0.7469, 0.375, 0.7469, 0.375, 0.7531, 0.375, 0.7531, 0.375, 0.5031, 0.375, 0.5031, 0.375, 0.4969, 0.375, 0.4969, 0.375, 0.2469, 0.375, 0.2469, 0.375, 0.2531, 0.375, 0.2531, 0.8719, 0.7469, 0.8719, 0.5031, 0.875, 0.5031, 0.875, 0.7469, 0.8719, 0.5031, 0.6281, 0.5031, 0.6281, 0.5, 0.8719, 0.5, 0.6281, 0.5031, 0.6281, 0.7469, 0.625, 0.7469, 0.625, 0.5031, 0.6281, 0.7469, 0.8719, 0.7469, 0.8719, 0.75, 0.6281, 0.75, 0.625, 0.2469, 0.625, 0.2469, 0.625, 0.2531, 0.625, 0.2531, 0.625, 0.5031, 0.625, 0.5031, 0.625, 0.4969, 0.625, 0.4969, 0.625, 0.7531, 0.625, 0.7531, 0.625, 0.7469, 0.625, 0.7469, 0.625, 0.9969, 0.625, 0.9969, 0.625, 1.0, 0.625, 1.0, 0.375, 0.2469, 0.375, 0.003125, 0.375, 0.003125, 0.375, 0.2469, 0.375, 0.4969, 0.375, 0.2531, 0.375, 0.2531, 0.375, 0.4969, 0.375, 0.7469, 0.375, 0.5031, 0.375, 0.5031, 0.375, 0.7469, 0.375, 0.9969, 0.375, 0.7531, 0.375, 0.7531, 0.375, 0.9969, 0.375, 0.7531, 0.375, 0.7531, 0.375, 0.7469, 0.375, 0.7469, 0.375, 0.4969, 0.375, 0.4969, 0.375, 0.5031, 0.375, 0.5031, 0.375, 0.2531, 0.375, 0.2531, 0.375, 0.2469, 0.375, 0.2469, 0.375, 0.9969, 0.375, 0.9969, 0.375, 1.0, 0.375, 1.0, 0.1281, 0.5031, 0.1281, 0.7469, 0.125, 0.7469, 0.125, 0.5031, 0.3719, 0.5031, 0.1281, 0.5031, 0.1281, 0.5, 0.3719, 0.5, 0.3719, 0.7469, 0.3719, 0.5031, 0.375, 0.5031, 0.375, 0.7469, 0.1281, 0.7469, 0.3719, 0.7469, 0.3719, 0.75, 0.1281, 0.75, 0.375, 0.7531, 0.375, 0.7531, 0.375, 0.7469, 0.375, 0.7469, 0.375, 0.4969, 0.375, 0.4969, 0.375, 0.5031, 0.375, 0.5031, 0.375, 0.2531, 0.375, 0.2531, 0.375, 0.2469, 0.375, 0.2469, 0.375, 0.9969, 0.375, 0.9969, 0.375, 1.0, 0.375, 1.0, 0.1251, 0.5002, 0.3749, 0.5002, 0.3749, 0.7498, 0.1251, 0.7498])
me_cube_001.use_remesh_fix_poles = True
me_cube_001.use_remesh_preserve_attributes = False
me_cube_001.use_mirror_vertex_groups = False
me_cube_001.update()

# ---- objects
ob_desk_2 = bpy.data.objects.new('Desk_2', me_cube_001)

# ---- transforms, parenting, visibility, modifiers, constraints
ob_desk_2.location = (0.0, 0.0, 0.0)
ob_desk_2.lineart.crease_threshold = 0.0

# ---- collection membership
col_collection.objects.link(ob_desk_2)

# ---- scene / render settings (as saved in the file)
scene.frame_start = 1; scene.frame_end = 250; scene.frame_set(1)
scene.render.engine = 'BLENDER_EEVEE_NEXT'
scene.cycles.use_denoising = False
scene.cycles.samples = 128
scene.cycles.sampling_pattern = 'TABULATED_SOBOL'
scene.cycles.use_adaptive_sampling = False
scene.cycles.use_light_tree = False
scene.view_settings.view_transform = 'Filmic'
bpy.context.view_layer.update()

# ---- added for rendering (the .blend has no active camera and no usable light): camera, sun
cam_auto = bpy.data.cameras.new('AutoCamera')
cam_auto.lens = 50.0
cam_auto.sensor_width = 36.0
cam_auto.clip_end = 1000.0
ob_auto_camera = bpy.data.objects.new('AutoCamera', cam_auto)
scene.collection.objects.link(ob_auto_camera)
ob_auto_camera.location = (7.05018, -8.46022, 7.2214)
ob_auto_camera.rotation_euler = (1.09748, -7.21219e-08, 0.694738)
scene.camera = ob_auto_camera
light_auto_sun = bpy.data.lights.new('AutoSun', 'SUN')
light_auto_sun.energy = 3.0
light_auto_sun.angle = 0.0523599
ob_auto_sun = bpy.data.objects.new('AutoSun', light_auto_sun)
scene.collection.objects.link(ob_auto_sun)
ob_auto_sun.rotation_euler = (0.872665, 0.174533, 0.523599)
bpy.context.view_layer.update()
